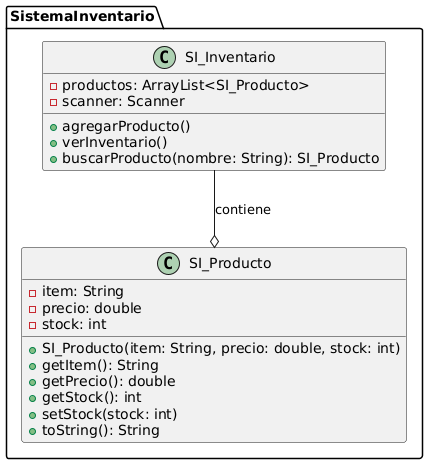

The diagram above was rendered by PlantUML. Its source (embedded in the PNG):
@startuml
package SistemaInventario {
  class SI_Inventario {
    - productos: ArrayList<SI_Producto>
    - scanner: Scanner
    + agregarProducto()
    + verInventario()
    + buscarProducto(nombre: String): SI_Producto
  }

  class SI_Producto {
    - item: String
    - precio: double
    - stock: int
    + SI_Producto(item: String, precio: double, stock: int)
    + getItem(): String
    + getPrecio(): double
    + getStock(): int
    + setStock(stock: int)
    + toString(): String
  }
}

SI_Inventario --o SI_Producto : contiene
@enduml